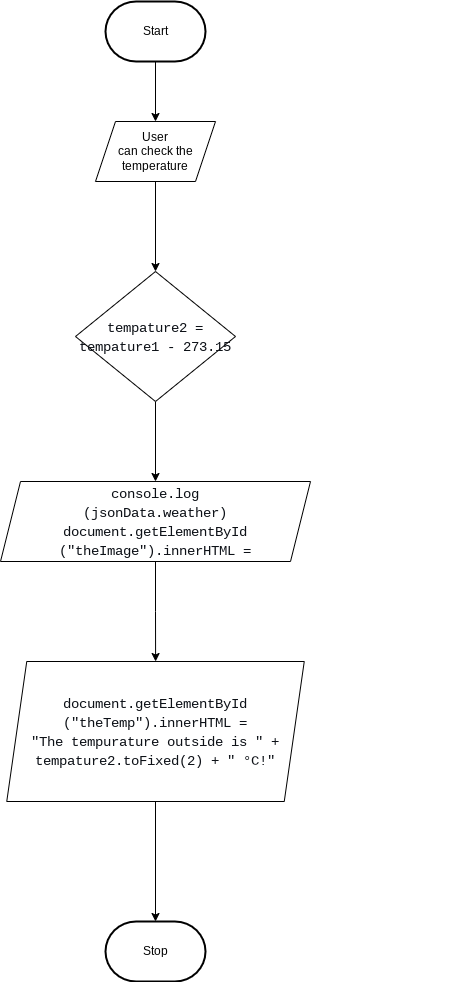

The diagram above was exported from draw.io. Its source (the exported page's mxGraphModel, read from the mxfile embedded in the PNG):
<mxGraphModel dx="835" dy="570" grid="1" gridSize="10" guides="1" tooltips="1" connect="1" arrows="1" fold="1" page="1" pageScale="1" pageWidth="850" pageHeight="1100" math="0" shadow="0">
  <root>
    <mxCell id="0" />
    <mxCell id="1" parent="0" />
    <mxCell id="4" style="edgeStyle=none;html=1;" parent="1" source="5" target="8" edge="1">
      <mxGeometry relative="1" as="geometry" />
    </mxCell>
    <mxCell id="5" value="Start" style="strokeWidth=2;html=1;shape=mxgraph.flowchart.terminator;whiteSpace=wrap;" parent="1" vertex="1">
      <mxGeometry x="160" y="20" width="100" height="60" as="geometry" />
    </mxCell>
    <mxCell id="6" value="Stop" style="strokeWidth=2;html=1;shape=mxgraph.flowchart.terminator;whiteSpace=wrap;" parent="1" vertex="1">
      <mxGeometry x="160" y="940" width="100" height="60" as="geometry" />
    </mxCell>
    <mxCell id="7" style="edgeStyle=orthogonalEdgeStyle;rounded=0;html=1;entryX=0.5;entryY=0;entryDx=0;entryDy=0;" parent="1" source="8" target="12" edge="1">
      <mxGeometry relative="1" as="geometry" />
    </mxCell>
    <mxCell id="8" value="User &lt;br&gt;can check the temperature" style="shape=parallelogram;perimeter=parallelogramPerimeter;whiteSpace=wrap;html=1;fixedSize=1;" parent="1" vertex="1">
      <mxGeometry x="150" y="140" width="120" height="60" as="geometry" />
    </mxCell>
    <mxCell id="19" style="edgeStyle=none;html=1;entryX=0.5;entryY=0;entryDx=0;entryDy=0;fontColor=#E6EDF3;" parent="1" source="12" target="14" edge="1">
      <mxGeometry relative="1" as="geometry" />
    </mxCell>
    <mxCell id="12" value="&lt;div style=&quot;font-family: Consolas, &amp;quot;Courier New&amp;quot;, monospace; font-size: 14px; line-height: 19px;&quot;&gt;&lt;font color=&quot;#0d1117&quot;&gt;tempature2 = tempature1 - 273.15&lt;/font&gt;&lt;/div&gt;" style="rhombus;whiteSpace=wrap;html=1;" parent="1" vertex="1">
      <mxGeometry x="130" y="290" width="160" height="130" as="geometry" />
    </mxCell>
    <mxCell id="20" style="edgeStyle=orthogonalEdgeStyle;html=1;fontColor=#E6EDF3;rounded=0;" parent="1" source="14" target="17" edge="1">
      <mxGeometry relative="1" as="geometry" />
    </mxCell>
    <mxCell id="14" value="&lt;div style=&quot;font-family: Consolas, &amp;quot;Courier New&amp;quot;, monospace; font-size: 14px; line-height: 19px;&quot;&gt;&lt;div style=&quot;&quot;&gt;&lt;font color=&quot;#0d1117&quot;&gt;console.log&lt;/font&gt;&lt;/div&gt;&lt;div style=&quot;&quot;&gt;&lt;font color=&quot;#0d1117&quot;&gt;(jsonData.weather)&lt;/font&gt;&lt;/div&gt;&lt;div style=&quot;&quot;&gt;    &lt;font color=&quot;#0d1117&quot;&gt;document.getElementById&lt;/font&gt;&lt;/div&gt;&lt;div style=&quot;&quot;&gt;&lt;font color=&quot;#0d1117&quot;&gt;(&quot;theImage&quot;).innerHTML =&lt;/font&gt;&lt;/div&gt;&lt;/div&gt;" style="shape=parallelogram;perimeter=parallelogramPerimeter;whiteSpace=wrap;html=1;fixedSize=1;" parent="1" vertex="1">
      <mxGeometry x="55" y="500" width="310" height="80" as="geometry" />
    </mxCell>
    <mxCell id="15" style="edgeStyle=orthogonalEdgeStyle;html=1;entryX=1;entryY=0.5;entryDx=0;entryDy=0;entryPerimeter=0;strokeColor=none;rounded=0;" parent="1" source="17" target="6" edge="1">
      <mxGeometry relative="1" as="geometry">
        <Array as="points">
          <mxPoint x="510" y="650" />
        </Array>
      </mxGeometry>
    </mxCell>
    <mxCell id="21" style="edgeStyle=none;html=1;entryX=0.5;entryY=0;entryDx=0;entryDy=0;entryPerimeter=0;fontColor=#E6EDF3;" parent="1" source="17" target="6" edge="1">
      <mxGeometry relative="1" as="geometry" />
    </mxCell>
    <mxCell id="17" value="&lt;div style=&quot;font-family: Consolas, &amp;quot;Courier New&amp;quot;, monospace; font-size: 14px; line-height: 19px;&quot;&gt;&lt;div style=&quot;&quot;&gt; &lt;font color=&quot;#0d1117&quot;&gt;document.getElementById&lt;/font&gt;&lt;/div&gt;&lt;div style=&quot;&quot;&gt;&lt;font color=&quot;#0d1117&quot;&gt;(&quot;theTemp&quot;).innerHTML =&lt;/font&gt;&lt;/div&gt;&lt;div style=&quot;&quot;&gt;      &lt;font color=&quot;#0d1117&quot;&gt;&quot;The tempurature outside is &quot; + tempature2.toFixed(2) + &quot; °C!&quot;&lt;/font&gt;&lt;/div&gt;&lt;/div&gt;" style="shape=parallelogram;perimeter=parallelogramPerimeter;whiteSpace=wrap;html=1;fixedSize=1;" parent="1" vertex="1">
      <mxGeometry x="61.25" y="680" width="297.5" height="140" as="geometry" />
    </mxCell>
  </root>
</mxGraphModel>